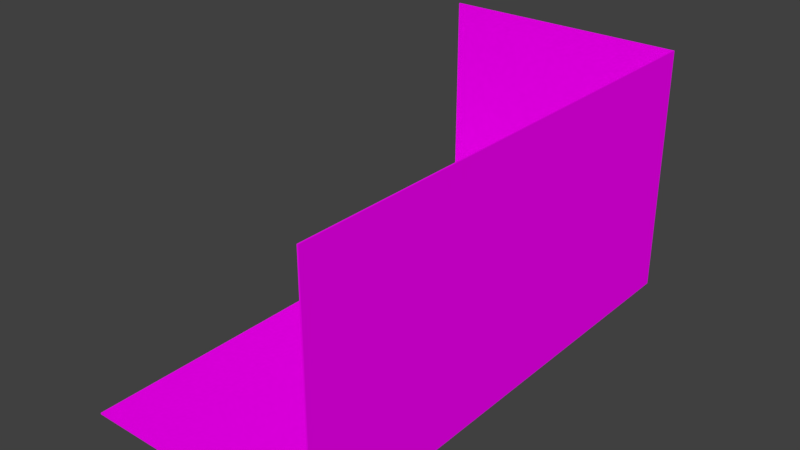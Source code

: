 # Source: Living_Level1_Room.blend  (saved by Blender 2.79.0; exported with 4.5.12 LTS)
import bpy
from mathutils import Matrix  # noqa: F401  (used for matrix-valued properties, if any)

bpy.ops.wm.read_factory_settings(use_empty=True)
scene = bpy.context.scene
scene.name = 'Scene'

# ---- collections
col_collection_1 = bpy.data.collections.new('Collection 1'); scene.collection.children.link(col_collection_1)
col_collection_9 = bpy.data.collections.new('Collection 9'); scene.collection.children.link(col_collection_9)

# ---- materials (node trees are filled in below, after node groups)
mat_material_room = bpy.data.materials.new('Material_room')
mat_material_room.alpha_threshold = 0.0
mat_material_room.use_transparent_shadow = False
mat_material_room.roughness = 0.5

# ---- material node trees
mat_material_room.use_nodes = True; mat_material_room.node_tree.nodes.clear()
_N = mat_material_room.node_tree.nodes; _L = mat_material_room.node_tree.links
n0 = _N.new('ShaderNodeOutputMaterial'); n0.name = 'Material Output'; n0.location = (300, 300)
n1 = _N.new('ShaderNodeBsdfDiffuse'); n1.name = 'Diffuse BSDF'; n1.location = (10, 300)
n2 = _N.new('ShaderNodeTexImage'); n2.name = 'Image Texture'; n2.location = (-190, 340)
n2.width = 140
_L.new(n1.outputs[0], n0.inputs[0])
_L.new(n2.outputs[0], n1.inputs[0])
n0.is_active_output = True

# ---- world
world_world = bpy.data.worlds.new('World'); scene.world = world_world
world_world.color = (0.05088, 0.05088, 0.05088)
world_world.use_sun_shadow = False
world_world.sun_shadow_jitter_overblur = 0.0
world_world.cycles.sampling_method = 'MANUAL'

# ---- meshes
me_plane_002 = bpy.data.meshes.new('Plane.002')
me_plane_002.from_pydata([(-1.006, -1.006, -0.9938), (-1.006, 0.9944, 1.006), (0.9944, 0.9944, 1.006), (-1.006, 0.9944, -0.9938), (0.9944, -1.006, -0.9938), (0.9944, 0.9944, -0.9938), (0.9944, -1.006, 1.006), (-1.006, 1.006, -1.006), (-1.006, 1.006, 1.006), (1.006, 1.006, 1.006), (-1.006, -1.006, -1.006), (1.006, -1.006, -1.006), (1.006, 1.006, -1.006), (1.006, -1.006, 1.006), (0.9944, -3.006, 1.006), (0.9944, -3.006, -0.9938), (-1.006, -3.006, -0.9938), (1.006, -3.006, 1.006), (1.006, -3.006, -1.006), (-1.006, -3.006, -1.006)], [], [(0, 4, 5, 3), (1, 3, 5, 2), (4, 6, 2, 5), (10, 7, 12, 11), (8, 9, 12, 7), (11, 12, 9, 13), (2, 9, 8, 1), (6, 13, 9, 2), (6, 4, 15, 14), (0, 3, 7, 10), (1, 8, 7, 3), (0, 10, 19, 16), (15, 18, 17, 14), (15, 16, 19, 18), (11, 13, 17, 18), (13, 6, 14, 17), (4, 0, 16, 15), (10, 11, 18, 19)])
_uv = me_plane_002.uv_layers.new(name='UVMap')
_uv.uv.foreach_set('vector', [0.0, 0.0, 0.2969, 0.0, 0.2969, 0.2969, 0.0, 0.2969, 0.2969, 0.2969, 0.2969, 0.0, 0.5938, 0.0, 0.5938, 0.2969, 0.0, 0.2969, 0.2969, 0.2969, 0.2969, 0.5977, 0.0, 0.5977, 0.6895, 0.9059, 0.6807, 0.8345, 0.7649, 0.8405, 0.759, 0.9247, 0.5693, 0.8638, 0.5422, 0.8834, 0.5001, 0.8651, 0.5443, 0.8189, 0.4962, 0.9207, 0.5001, 0.8651, 0.5422, 0.8834, 0.5343, 0.9145, 0.5428, 0.8839, 0.5422, 0.8834, 0.5693, 0.8638, 0.5702, 0.8639, 0.5347, 0.915, 0.5343, 0.9145, 0.5422, 0.8834, 0.5428, 0.8839, 0.2969, 0.2969, 0.0, 0.2969, 0.0, 0.2969, 0.2969, 0.2969, 0.6742, 0.9193, 0.6608, 0.8165, 0.6629, 0.814, 0.6758, 0.9179, 0.5702, 0.8639, 0.5693, 0.8638, 0.5443, 0.8189, 0.5459, 0.8194, 0.6742, 0.9193, 0.6758, 0.9179, 0.6758, 0.9179, 0.6742, 0.9193, 0.4973, 0.9214, 0.4962, 0.9207, 0.5343, 0.9145, 0.5347, 0.915, 0.7741, 0.9469, 0.6742, 0.9193, 0.6758, 0.9179, 0.7768, 0.9452, 0.4962, 0.9207, 0.5343, 0.9145, 0.5343, 0.9145, 0.4962, 0.9207, 0.5343, 0.9145, 0.5347, 0.915, 0.5347, 0.915, 0.5343, 0.9145, 0.2969, 0.0, 0.0, 0.0, 0.0, 0.0, 0.2969, 0.0, 0.6895, 0.9059, 0.759, 0.9247, 0.759, 0.9247, 0.6895, 0.9059])
me_plane_002.materials.append(mat_material_room)
me_plane_002.use_remesh_preserve_volume = False
me_plane_002.use_remesh_preserve_attributes = False
me_plane_002.use_mirror_vertex_groups = False
me_plane_002.update()
me_cube = bpy.data.meshes.new('Cube')
me_cube.from_pydata([], [], [])
me_cube.materials.append(None)
me_cube.update()
me_cube_001 = bpy.data.meshes.new('Cube.001')
me_cube_001.from_pydata([], [], [])
me_cube_001.materials.append(None)
me_cube_001.materials.append(None)
me_cube_001.update()
me_cube_001_1 = bpy.data.meshes.new('Cube.001')
me_cube_001_1.from_pydata([], [], [])
me_cube_001_1.update()
me_cylinder = bpy.data.meshes.new('Cylinder')
me_cylinder.from_pydata([], [], [])
me_cylinder.materials.append(None)
me_cylinder.update()
me_cylinder_1 = bpy.data.meshes.new('Cylinder')
me_cylinder_1.from_pydata([], [], [])
me_cylinder_1.materials.append(None)
me_cylinder_1.update()

# ---- objects
ob_room_bordered_001 = bpy.data.objects.new('Room_Bordered.001', me_plane_002)
ob_cube = bpy.data.objects.new('Cube', me_cube)
ob_handle_001 = bpy.data.objects.new('Handle.001', me_cube_001)
ob_cube_001 = bpy.data.objects.new('Cube.001', me_cube_001_1)
ob_cube_002 = bpy.data.objects.new('Cube.002', me_cube_001_1)
ob_lamp = bpy.data.objects.new('Lamp', me_cylinder)
ob_cylinder = bpy.data.objects.new('Cylinder', me_cylinder_1)
ob_cylinder_001 = bpy.data.objects.new('Cylinder.001', me_cylinder_1)

# ---- transforms, parenting, visibility, modifiers, constraints
ob_room_bordered_001.location = (0.01121, 0.01126, 11.51)
ob_room_bordered_001.scale = (2.0, 2.0, 2.0)
ob_room_bordered_001.lineart.crease_threshold = 0.0
ob_cube.location = (-0.05276, -2.012, 10.14)
ob_cube.scale = (0.7828, 1.638, -0.04595)
ob_cube.lineart.crease_threshold = 0.0
ob_handle_001.location = (1.287, -4.997, 10.91)
ob_handle_001.rotation_euler = (1.936, 1.571, 6.283)
ob_handle_001.scale = (0.3549, 0.2447, 0.4858)
ob_handle_001.lineart.crease_threshold = 0.0
ob_cube_001.location = (0.0, 0.1816, 9.879)
ob_cube_001.rotation_euler = (0.0, -0.0, -2.193)
ob_cube_001.scale = (0.3612, 0.3612, 0.03521)
ob_cube_001.lineart.crease_threshold = 0.0
_m = ob_cube_001.modifiers.new('Subsurf', 'SUBSURF')
_m.uv_smooth = 'PRESERVE_CORNERS'
_m.quality = 2
_m.show_only_control_edges = False
_m = ob_cube_001.modifiers.new('Mirror', 'MIRROR')
_m.use_axis = (True, True, False)
_m.use_clip = True
ob_cube_002.location = (0.0, -4.494, 9.879)
ob_cube_002.rotation_euler = (0.0, -0.0, -0.4861)
ob_cube_002.scale = (0.3612, 0.3612, 0.03521)
ob_cube_002.lineart.crease_threshold = 0.0
_m = ob_cube_002.modifiers.new('Subsurf', 'SUBSURF')
_m.uv_smooth = 'PRESERVE_CORNERS'
_m.quality = 2
_m.show_only_control_edges = False
_m = ob_cube_002.modifiers.new('Mirror', 'MIRROR')
_m.use_axis = (True, True, False)
_m.use_clip = True
ob_lamp.location = (-0.1378, -1.961, 10.24)
ob_lamp.scale = (0.1449, 0.1449, 0.1449)
ob_lamp.lineart.crease_threshold = 0.0
ob_cylinder.location = (-0.1266, -0.7159, 10.22)
ob_cylinder.scale = (0.2378, 0.2378, 0.01098)
ob_cylinder.lineart.crease_threshold = 0.0
_m = ob_cylinder.modifiers.new('Subsurf', 'SUBSURF')
_m.uv_smooth = 'PRESERVE_CORNERS'
_m.quality = 2
_m.show_only_control_edges = False
ob_cylinder_001.location = (-0.1137, -3.256, 10.21)
ob_cylinder_001.scale = (0.2378, 0.2378, 0.01098)
ob_cylinder_001.lineart.crease_threshold = 0.0
_m = ob_cylinder_001.modifiers.new('Subsurf', 'SUBSURF')
_m.uv_smooth = 'PRESERVE_CORNERS'
_m.quality = 2
_m.show_only_control_edges = False

# ---- collection membership
col_collection_1.objects.link(ob_room_bordered_001)
col_collection_9.objects.link(ob_cube)
col_collection_9.objects.link(ob_handle_001)
col_collection_9.objects.link(ob_cube_001)
col_collection_9.objects.link(ob_cube_002)
col_collection_9.objects.link(ob_lamp)
col_collection_9.objects.link(ob_cylinder)
col_collection_9.objects.link(ob_cylinder_001)

# ---- scene / render settings (as saved in the file)
scene.frame_start = 1; scene.frame_end = 250; scene.frame_set(2)
scene.render.engine = 'BLENDER_EEVEE_NEXT'
scene.render.fps = 30
scene.render.dither_intensity = 0.0
scene.cycles.use_denoising = False
scene.cycles.samples = 128
scene.cycles.sampling_pattern = 'TABULATED_SOBOL'
scene.cycles.light_sampling_threshold = 0.0
scene.cycles.use_adaptive_sampling = False
scene.cycles.use_light_tree = False
scene.cycles.blur_glossy = 0.0
scene.cycles.sample_clamp_indirect = 0.0
scene.view_settings.view_transform = 'Standard'
bpy.context.view_layer.update()

# ---- added for rendering (the .blend has no active camera and no usable light): camera, sun
cam_auto = bpy.data.cameras.new('AutoCamera')
cam_auto.lens = 50.0
cam_auto.sensor_width = 36.0
cam_auto.clip_end = 1000.0
ob_auto_camera = bpy.data.objects.new('AutoCamera', cam_auto)
scene.collection.objects.link(ob_auto_camera)
ob_auto_camera.location = (9.11144, -12.909, 18.7853)
ob_auto_camera.rotation_euler = (1.09748, -7.21219e-08, 0.694738)
scene.camera = ob_auto_camera
light_auto_sun = bpy.data.lights.new('AutoSun', 'SUN')
light_auto_sun.energy = 3.0
light_auto_sun.angle = 0.0523599
ob_auto_sun = bpy.data.objects.new('AutoSun', light_auto_sun)
scene.collection.objects.link(ob_auto_sun)
ob_auto_sun.rotation_euler = (0.872665, 0.174533, 0.523599)
bpy.context.view_layer.update()
